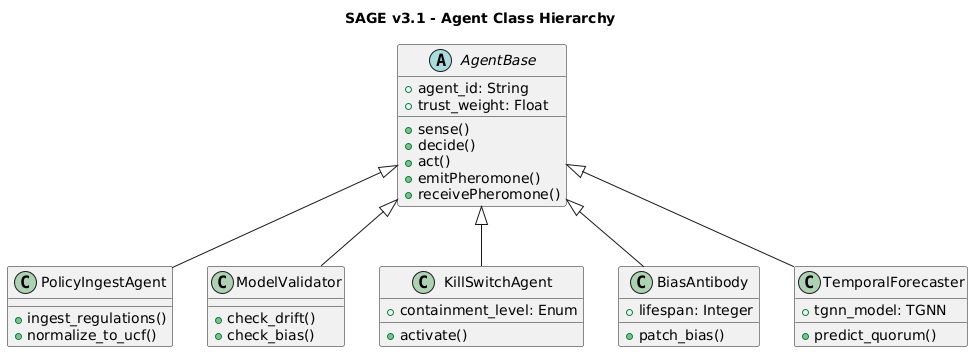

The diagram above was rendered by PlantUML. Its source (embedded in the PNG):
@startuml
title SAGE v3.1 - Agent Class Hierarchy

abstract class AgentBase {
  +agent_id: String
  +trust_weight: Float
  +sense()
  +decide()
  +act()
  +emitPheromone()
  +receivePheromone()
}

class PolicyIngestAgent {
  +ingest_regulations()
  +normalize_to_ucf()
}

class ModelValidator {
  +check_drift()
  +check_bias()
}

class KillSwitchAgent {
  +containment_level: Enum
  +activate()
}

class BiasAntibody {
  +lifespan: Integer
  +patch_bias()
}

class TemporalForecaster {
  +tgnn_model: TGNN
  +predict_quorum()
}

AgentBase <|-- PolicyIngestAgent
AgentBase <|-- ModelValidator
AgentBase <|-- KillSwitchAgent
AgentBase <|-- BiasAntibody
AgentBase <|-- TemporalForecaster
@enduml